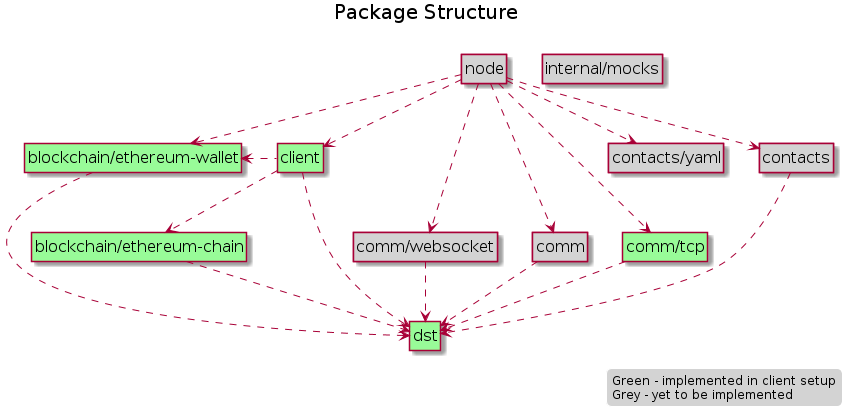

The diagram above was rendered by PlantUML. Its source (embedded in the PNG):
@startuml package_structure
title Package Structure\n

skinparam {
    ComponentStyle uml2
    TitleFontSize 20
    ClassFontSize 16
    LegendFontSize 12
    LegendBackgroundColor LightGrey
    LegendBorderColor White
    ClassBackgroundColor PaleGreen
}


hide circle
hide empty members

class "internal/mocks" #LightGrey
class "client"
class "comm/websocket" #LightGrey
class "comm" #LightGrey
class "comm/tcp"
class "contacts/yaml" #LightGrey
class "contacts" #LightGrey
class "blockchain/ethereum-wallet"
class "blockchain/ethereum-chain"
class "node" #LightGrey

"contacts" ..> dst
"comm/tcp" ..> dst
"comm" ..> dst
"comm/websocket" ..> dst
"client" ..> dst
"blockchain/ethereum-wallet" ..> dst
"blockchain/ethereum-chain" ..> dst
"node" ..> "blockchain/ethereum-wallet"
"client" ..> "blockchain/ethereum-chain"
"client" .left.> "blockchain/ethereum-wallet"
"node" ..> "contacts"
"node" ..> "contacts/yaml"
"node" ..> "comm"
"node" ..> "comm/tcp"
"node" ..> "comm/websocket"
"node" ..> "client"

legend bottom right
    Green - implemented in client setup
    Grey - yet to be implemented
endlegend

@enduml